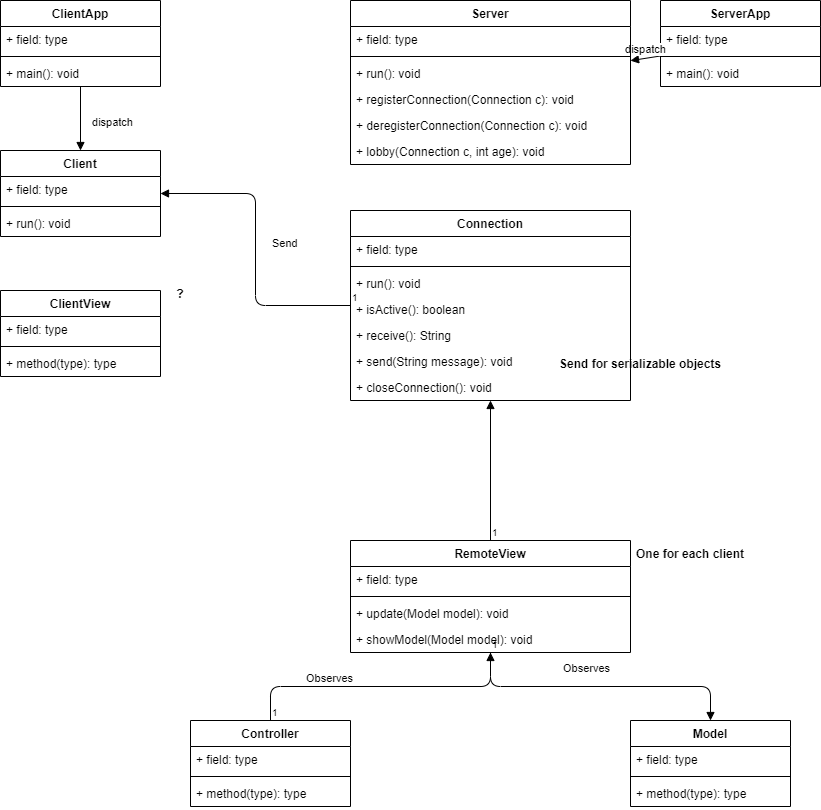

The diagram above was exported from draw.io. Its source (the exported page's mxGraphModel, read from the mxfile embedded in the PNG):
<mxGraphModel dx="1038" dy="548" grid="1" gridSize="10" guides="1" tooltips="1" connect="1" arrows="1" fold="1" page="1" pageScale="1" pageWidth="850" pageHeight="1100" math="0" shadow="0">
  <root>
    <mxCell id="0" />
    <mxCell id="1" parent="0" />
    <mxCell id="bPoMZhuDYAEUcmd4rc1L-6" value="ClientApp" style="swimlane;fontStyle=1;align=center;verticalAlign=top;childLayout=stackLayout;horizontal=1;startSize=26;horizontalStack=0;resizeParent=1;resizeParentMax=0;resizeLast=0;collapsible=1;marginBottom=0;" parent="1" vertex="1">
      <mxGeometry x="10" y="10" width="160" height="86" as="geometry" />
    </mxCell>
    <mxCell id="bPoMZhuDYAEUcmd4rc1L-7" value="+ field: type" style="text;strokeColor=none;fillColor=none;align=left;verticalAlign=top;spacingLeft=4;spacingRight=4;overflow=hidden;rotatable=0;points=[[0,0.5],[1,0.5]];portConstraint=eastwest;" parent="bPoMZhuDYAEUcmd4rc1L-6" vertex="1">
      <mxGeometry y="26" width="160" height="26" as="geometry" />
    </mxCell>
    <mxCell id="bPoMZhuDYAEUcmd4rc1L-8" value="" style="line;strokeWidth=1;fillColor=none;align=left;verticalAlign=middle;spacingTop=-1;spacingLeft=3;spacingRight=3;rotatable=0;labelPosition=right;points=[];portConstraint=eastwest;" parent="bPoMZhuDYAEUcmd4rc1L-6" vertex="1">
      <mxGeometry y="52" width="160" height="8" as="geometry" />
    </mxCell>
    <mxCell id="bPoMZhuDYAEUcmd4rc1L-9" value="+ main(): void" style="text;strokeColor=none;fillColor=none;align=left;verticalAlign=top;spacingLeft=4;spacingRight=4;overflow=hidden;rotatable=0;points=[[0,0.5],[1,0.5]];portConstraint=eastwest;" parent="bPoMZhuDYAEUcmd4rc1L-6" vertex="1">
      <mxGeometry y="60" width="160" height="26" as="geometry" />
    </mxCell>
    <mxCell id="bPoMZhuDYAEUcmd4rc1L-1" value="Client" style="swimlane;fontStyle=1;align=center;verticalAlign=top;childLayout=stackLayout;horizontal=1;startSize=26;horizontalStack=0;resizeParent=1;resizeParentMax=0;resizeLast=0;collapsible=1;marginBottom=0;" parent="1" vertex="1">
      <mxGeometry x="10" y="160" width="160" height="86" as="geometry">
        <mxRectangle x="100" y="60" width="100" height="26" as="alternateBounds" />
      </mxGeometry>
    </mxCell>
    <mxCell id="bPoMZhuDYAEUcmd4rc1L-2" value="+ field: type" style="text;strokeColor=none;fillColor=none;align=left;verticalAlign=top;spacingLeft=4;spacingRight=4;overflow=hidden;rotatable=0;points=[[0,0.5],[1,0.5]];portConstraint=eastwest;" parent="bPoMZhuDYAEUcmd4rc1L-1" vertex="1">
      <mxGeometry y="26" width="160" height="26" as="geometry" />
    </mxCell>
    <mxCell id="bPoMZhuDYAEUcmd4rc1L-3" value="" style="line;strokeWidth=1;fillColor=none;align=left;verticalAlign=middle;spacingTop=-1;spacingLeft=3;spacingRight=3;rotatable=0;labelPosition=right;points=[];portConstraint=eastwest;" parent="bPoMZhuDYAEUcmd4rc1L-1" vertex="1">
      <mxGeometry y="52" width="160" height="8" as="geometry" />
    </mxCell>
    <mxCell id="bPoMZhuDYAEUcmd4rc1L-4" value="+ run(): void" style="text;strokeColor=none;fillColor=none;align=left;verticalAlign=top;spacingLeft=4;spacingRight=4;overflow=hidden;rotatable=0;points=[[0,0.5],[1,0.5]];portConstraint=eastwest;" parent="bPoMZhuDYAEUcmd4rc1L-1" vertex="1">
      <mxGeometry y="60" width="160" height="26" as="geometry" />
    </mxCell>
    <mxCell id="bPoMZhuDYAEUcmd4rc1L-16" value="dispatch" style="html=1;verticalAlign=bottom;endArrow=block;" parent="1" source="bPoMZhuDYAEUcmd4rc1L-6" target="bPoMZhuDYAEUcmd4rc1L-1" edge="1">
      <mxGeometry x="0.4111" y="32" width="80" relative="1" as="geometry">
        <mxPoint x="80" y="230" as="sourcePoint" />
        <mxPoint x="160" y="230" as="targetPoint" />
        <mxPoint as="offset" />
      </mxGeometry>
    </mxCell>
    <mxCell id="bPoMZhuDYAEUcmd4rc1L-10" value="ServerApp" style="swimlane;fontStyle=1;align=center;verticalAlign=top;childLayout=stackLayout;horizontal=1;startSize=26;horizontalStack=0;resizeParent=1;resizeParentMax=0;resizeLast=0;collapsible=1;marginBottom=0;" parent="1" vertex="1">
      <mxGeometry x="670" y="10" width="160" height="86" as="geometry" />
    </mxCell>
    <mxCell id="bPoMZhuDYAEUcmd4rc1L-11" value="+ field: type" style="text;strokeColor=none;fillColor=none;align=left;verticalAlign=top;spacingLeft=4;spacingRight=4;overflow=hidden;rotatable=0;points=[[0,0.5],[1,0.5]];portConstraint=eastwest;" parent="bPoMZhuDYAEUcmd4rc1L-10" vertex="1">
      <mxGeometry y="26" width="160" height="26" as="geometry" />
    </mxCell>
    <mxCell id="bPoMZhuDYAEUcmd4rc1L-12" value="" style="line;strokeWidth=1;fillColor=none;align=left;verticalAlign=middle;spacingTop=-1;spacingLeft=3;spacingRight=3;rotatable=0;labelPosition=right;points=[];portConstraint=eastwest;" parent="bPoMZhuDYAEUcmd4rc1L-10" vertex="1">
      <mxGeometry y="52" width="160" height="8" as="geometry" />
    </mxCell>
    <mxCell id="bPoMZhuDYAEUcmd4rc1L-13" value="+ main(): void" style="text;strokeColor=none;fillColor=none;align=left;verticalAlign=top;spacingLeft=4;spacingRight=4;overflow=hidden;rotatable=0;points=[[0,0.5],[1,0.5]];portConstraint=eastwest;" parent="bPoMZhuDYAEUcmd4rc1L-10" vertex="1">
      <mxGeometry y="60" width="160" height="26" as="geometry" />
    </mxCell>
    <mxCell id="bPoMZhuDYAEUcmd4rc1L-21" value="dispatch" style="html=1;verticalAlign=bottom;endArrow=block;" parent="1" source="bPoMZhuDYAEUcmd4rc1L-10" target="bPoMZhuDYAEUcmd4rc1L-17" edge="1">
      <mxGeometry width="80" relative="1" as="geometry">
        <mxPoint x="540" y="240" as="sourcePoint" />
        <mxPoint x="620" y="240" as="targetPoint" />
      </mxGeometry>
    </mxCell>
    <mxCell id="bPoMZhuDYAEUcmd4rc1L-38" value="ClientView" style="swimlane;fontStyle=1;align=center;verticalAlign=top;childLayout=stackLayout;horizontal=1;startSize=26;horizontalStack=0;resizeParent=1;resizeParentMax=0;resizeLast=0;collapsible=1;marginBottom=0;" parent="1" vertex="1">
      <mxGeometry x="10" y="300" width="160" height="86" as="geometry" />
    </mxCell>
    <mxCell id="bPoMZhuDYAEUcmd4rc1L-39" value="+ field: type" style="text;strokeColor=none;fillColor=none;align=left;verticalAlign=top;spacingLeft=4;spacingRight=4;overflow=hidden;rotatable=0;points=[[0,0.5],[1,0.5]];portConstraint=eastwest;" parent="bPoMZhuDYAEUcmd4rc1L-38" vertex="1">
      <mxGeometry y="26" width="160" height="26" as="geometry" />
    </mxCell>
    <mxCell id="bPoMZhuDYAEUcmd4rc1L-40" value="" style="line;strokeWidth=1;fillColor=none;align=left;verticalAlign=middle;spacingTop=-1;spacingLeft=3;spacingRight=3;rotatable=0;labelPosition=right;points=[];portConstraint=eastwest;" parent="bPoMZhuDYAEUcmd4rc1L-38" vertex="1">
      <mxGeometry y="52" width="160" height="8" as="geometry" />
    </mxCell>
    <mxCell id="bPoMZhuDYAEUcmd4rc1L-41" value="+ method(type): type" style="text;strokeColor=none;fillColor=none;align=left;verticalAlign=top;spacingLeft=4;spacingRight=4;overflow=hidden;rotatable=0;points=[[0,0.5],[1,0.5]];portConstraint=eastwest;" parent="bPoMZhuDYAEUcmd4rc1L-38" vertex="1">
      <mxGeometry y="60" width="160" height="26" as="geometry" />
    </mxCell>
    <mxCell id="bPoMZhuDYAEUcmd4rc1L-43" value="?" style="text;align=center;fontStyle=1;verticalAlign=middle;spacingLeft=3;spacingRight=3;strokeColor=none;rotatable=0;points=[[0,0.5],[1,0.5]];portConstraint=eastwest;" parent="1" vertex="1">
      <mxGeometry x="150" y="290" width="80" height="26" as="geometry" />
    </mxCell>
    <mxCell id="bPoMZhuDYAEUcmd4rc1L-17" value="Server" style="swimlane;fontStyle=1;align=center;verticalAlign=top;childLayout=stackLayout;horizontal=1;startSize=26;horizontalStack=0;resizeParent=1;resizeParentMax=0;resizeLast=0;collapsible=1;marginBottom=0;" parent="1" vertex="1">
      <mxGeometry x="360" y="10" width="280" height="164" as="geometry" />
    </mxCell>
    <mxCell id="bPoMZhuDYAEUcmd4rc1L-18" value="+ field: type" style="text;strokeColor=none;fillColor=none;align=left;verticalAlign=top;spacingLeft=4;spacingRight=4;overflow=hidden;rotatable=0;points=[[0,0.5],[1,0.5]];portConstraint=eastwest;" parent="bPoMZhuDYAEUcmd4rc1L-17" vertex="1">
      <mxGeometry y="26" width="280" height="26" as="geometry" />
    </mxCell>
    <mxCell id="bPoMZhuDYAEUcmd4rc1L-19" value="" style="line;strokeWidth=1;fillColor=none;align=left;verticalAlign=middle;spacingTop=-1;spacingLeft=3;spacingRight=3;rotatable=0;labelPosition=right;points=[];portConstraint=eastwest;" parent="bPoMZhuDYAEUcmd4rc1L-17" vertex="1">
      <mxGeometry y="52" width="280" height="8" as="geometry" />
    </mxCell>
    <mxCell id="bPoMZhuDYAEUcmd4rc1L-46" value="+ run(): void" style="text;strokeColor=none;fillColor=none;align=left;verticalAlign=top;spacingLeft=4;spacingRight=4;overflow=hidden;rotatable=0;points=[[0,0.5],[1,0.5]];portConstraint=eastwest;" parent="bPoMZhuDYAEUcmd4rc1L-17" vertex="1">
      <mxGeometry y="60" width="280" height="26" as="geometry" />
    </mxCell>
    <mxCell id="bPoMZhuDYAEUcmd4rc1L-20" value="+ registerConnection(Connection c): void&#10;" style="text;strokeColor=none;fillColor=none;align=left;verticalAlign=top;spacingLeft=4;spacingRight=4;overflow=hidden;rotatable=0;points=[[0,0.5],[1,0.5]];portConstraint=eastwest;" parent="bPoMZhuDYAEUcmd4rc1L-17" vertex="1">
      <mxGeometry y="86" width="280" height="26" as="geometry" />
    </mxCell>
    <mxCell id="bPoMZhuDYAEUcmd4rc1L-44" value="+ deregisterConnection(Connection c): void" style="text;strokeColor=none;fillColor=none;align=left;verticalAlign=top;spacingLeft=4;spacingRight=4;overflow=hidden;rotatable=0;points=[[0,0.5],[1,0.5]];portConstraint=eastwest;" parent="bPoMZhuDYAEUcmd4rc1L-17" vertex="1">
      <mxGeometry y="112" width="280" height="26" as="geometry" />
    </mxCell>
    <mxCell id="bPoMZhuDYAEUcmd4rc1L-45" value="+ lobby(Connection c, int age): void" style="text;strokeColor=none;fillColor=none;align=left;verticalAlign=top;spacingLeft=4;spacingRight=4;overflow=hidden;rotatable=0;points=[[0,0.5],[1,0.5]];portConstraint=eastwest;" parent="bPoMZhuDYAEUcmd4rc1L-17" vertex="1">
      <mxGeometry y="138" width="280" height="26" as="geometry" />
    </mxCell>
    <mxCell id="bPoMZhuDYAEUcmd4rc1L-22" value="Connection" style="swimlane;fontStyle=1;align=center;verticalAlign=top;childLayout=stackLayout;horizontal=1;startSize=26;horizontalStack=0;resizeParent=1;resizeParentMax=0;resizeLast=0;collapsible=1;marginBottom=0;" parent="1" vertex="1">
      <mxGeometry x="360" y="220" width="280" height="190" as="geometry" />
    </mxCell>
    <mxCell id="bPoMZhuDYAEUcmd4rc1L-23" value="+ field: type" style="text;strokeColor=none;fillColor=none;align=left;verticalAlign=top;spacingLeft=4;spacingRight=4;overflow=hidden;rotatable=0;points=[[0,0.5],[1,0.5]];portConstraint=eastwest;" parent="bPoMZhuDYAEUcmd4rc1L-22" vertex="1">
      <mxGeometry y="26" width="280" height="26" as="geometry" />
    </mxCell>
    <mxCell id="bPoMZhuDYAEUcmd4rc1L-24" value="" style="line;strokeWidth=1;fillColor=none;align=left;verticalAlign=middle;spacingTop=-1;spacingLeft=3;spacingRight=3;rotatable=0;labelPosition=right;points=[];portConstraint=eastwest;" parent="bPoMZhuDYAEUcmd4rc1L-22" vertex="1">
      <mxGeometry y="52" width="280" height="8" as="geometry" />
    </mxCell>
    <mxCell id="bPoMZhuDYAEUcmd4rc1L-50" value="+ run(): void" style="text;strokeColor=none;fillColor=none;align=left;verticalAlign=top;spacingLeft=4;spacingRight=4;overflow=hidden;rotatable=0;points=[[0,0.5],[1,0.5]];portConstraint=eastwest;" parent="bPoMZhuDYAEUcmd4rc1L-22" vertex="1">
      <mxGeometry y="60" width="280" height="26" as="geometry" />
    </mxCell>
    <mxCell id="bPoMZhuDYAEUcmd4rc1L-25" value="+ isActive(): boolean" style="text;strokeColor=none;fillColor=none;align=left;verticalAlign=top;spacingLeft=4;spacingRight=4;overflow=hidden;rotatable=0;points=[[0,0.5],[1,0.5]];portConstraint=eastwest;" parent="bPoMZhuDYAEUcmd4rc1L-22" vertex="1">
      <mxGeometry y="86" width="280" height="26" as="geometry" />
    </mxCell>
    <mxCell id="bPoMZhuDYAEUcmd4rc1L-49" value="+ receive(): String" style="text;strokeColor=none;fillColor=none;align=left;verticalAlign=top;spacingLeft=4;spacingRight=4;overflow=hidden;rotatable=0;points=[[0,0.5],[1,0.5]];portConstraint=eastwest;" parent="bPoMZhuDYAEUcmd4rc1L-22" vertex="1">
      <mxGeometry y="112" width="280" height="26" as="geometry" />
    </mxCell>
    <mxCell id="bPoMZhuDYAEUcmd4rc1L-48" value="+ send(String message): void" style="text;strokeColor=none;fillColor=none;align=left;verticalAlign=top;spacingLeft=4;spacingRight=4;overflow=hidden;rotatable=0;points=[[0,0.5],[1,0.5]];portConstraint=eastwest;" parent="bPoMZhuDYAEUcmd4rc1L-22" vertex="1">
      <mxGeometry y="138" width="280" height="26" as="geometry" />
    </mxCell>
    <mxCell id="bPoMZhuDYAEUcmd4rc1L-47" value="+ closeConnection(): void" style="text;strokeColor=none;fillColor=none;align=left;verticalAlign=top;spacingLeft=4;spacingRight=4;overflow=hidden;rotatable=0;points=[[0,0.5],[1,0.5]];portConstraint=eastwest;" parent="bPoMZhuDYAEUcmd4rc1L-22" vertex="1">
      <mxGeometry y="164" width="280" height="26" as="geometry" />
    </mxCell>
    <mxCell id="bPoMZhuDYAEUcmd4rc1L-53" value="Observes" style="endArrow=block;endFill=1;html=1;edgeStyle=orthogonalEdgeStyle;align=left;verticalAlign=top;entryX=0.5;entryY=0;entryDx=0;entryDy=0;" parent="1" source="bPoMZhuDYAEUcmd4rc1L-26" target="bPoMZhuDYAEUcmd4rc1L-34" edge="1">
      <mxGeometry x="-0.2685" y="31" relative="1" as="geometry">
        <mxPoint x="400" y="510" as="sourcePoint" />
        <mxPoint x="560" y="500" as="targetPoint" />
        <mxPoint as="offset" />
      </mxGeometry>
    </mxCell>
    <mxCell id="bPoMZhuDYAEUcmd4rc1L-54" value="1" style="resizable=0;html=1;align=left;verticalAlign=bottom;labelBackgroundColor=#ffffff;fontSize=10;" parent="bPoMZhuDYAEUcmd4rc1L-53" connectable="0" vertex="1">
      <mxGeometry x="-1" relative="1" as="geometry" />
    </mxCell>
    <mxCell id="bPoMZhuDYAEUcmd4rc1L-55" value="Observes" style="endArrow=block;endFill=1;html=1;edgeStyle=orthogonalEdgeStyle;align=left;verticalAlign=top;exitX=0.5;exitY=0;exitDx=0;exitDy=0;" parent="1" source="bPoMZhuDYAEUcmd4rc1L-30" target="bPoMZhuDYAEUcmd4rc1L-26" edge="1">
      <mxGeometry x="-0.7383" y="-37" relative="1" as="geometry">
        <mxPoint x="400" y="500" as="sourcePoint" />
        <mxPoint x="560" y="500" as="targetPoint" />
        <mxPoint x="30" y="-58" as="offset" />
      </mxGeometry>
    </mxCell>
    <mxCell id="bPoMZhuDYAEUcmd4rc1L-56" value="1" style="resizable=0;html=1;align=left;verticalAlign=bottom;labelBackgroundColor=#ffffff;fontSize=10;" parent="bPoMZhuDYAEUcmd4rc1L-55" connectable="0" vertex="1">
      <mxGeometry x="-1" relative="1" as="geometry" />
    </mxCell>
    <mxCell id="bPoMZhuDYAEUcmd4rc1L-26" value="RemoteView" style="swimlane;fontStyle=1;align=center;verticalAlign=top;childLayout=stackLayout;horizontal=1;startSize=26;horizontalStack=0;resizeParent=1;resizeParentMax=0;resizeLast=0;collapsible=1;marginBottom=0;" parent="1" vertex="1">
      <mxGeometry x="360" y="550" width="280" height="112" as="geometry" />
    </mxCell>
    <mxCell id="bPoMZhuDYAEUcmd4rc1L-27" value="+ field: type" style="text;strokeColor=none;fillColor=none;align=left;verticalAlign=top;spacingLeft=4;spacingRight=4;overflow=hidden;rotatable=0;points=[[0,0.5],[1,0.5]];portConstraint=eastwest;" parent="bPoMZhuDYAEUcmd4rc1L-26" vertex="1">
      <mxGeometry y="26" width="280" height="26" as="geometry" />
    </mxCell>
    <mxCell id="bPoMZhuDYAEUcmd4rc1L-28" value="" style="line;strokeWidth=1;fillColor=none;align=left;verticalAlign=middle;spacingTop=-1;spacingLeft=3;spacingRight=3;rotatable=0;labelPosition=right;points=[];portConstraint=eastwest;" parent="bPoMZhuDYAEUcmd4rc1L-26" vertex="1">
      <mxGeometry y="52" width="280" height="8" as="geometry" />
    </mxCell>
    <mxCell id="bPoMZhuDYAEUcmd4rc1L-51" value="+ update(Model model): void" style="text;strokeColor=none;fillColor=none;align=left;verticalAlign=top;spacingLeft=4;spacingRight=4;overflow=hidden;rotatable=0;points=[[0,0.5],[1,0.5]];portConstraint=eastwest;" parent="bPoMZhuDYAEUcmd4rc1L-26" vertex="1">
      <mxGeometry y="60" width="280" height="26" as="geometry" />
    </mxCell>
    <mxCell id="bPoMZhuDYAEUcmd4rc1L-29" value="+ showModel(Model model): void" style="text;strokeColor=none;fillColor=none;align=left;verticalAlign=top;spacingLeft=4;spacingRight=4;overflow=hidden;rotatable=0;points=[[0,0.5],[1,0.5]];portConstraint=eastwest;" parent="bPoMZhuDYAEUcmd4rc1L-26" vertex="1">
      <mxGeometry y="86" width="280" height="26" as="geometry" />
    </mxCell>
    <mxCell id="bPoMZhuDYAEUcmd4rc1L-30" value="Controller" style="swimlane;fontStyle=1;align=center;verticalAlign=top;childLayout=stackLayout;horizontal=1;startSize=26;horizontalStack=0;resizeParent=1;resizeParentMax=0;resizeLast=0;collapsible=1;marginBottom=0;" parent="1" vertex="1">
      <mxGeometry x="200" y="730" width="160" height="86" as="geometry" />
    </mxCell>
    <mxCell id="bPoMZhuDYAEUcmd4rc1L-31" value="+ field: type" style="text;strokeColor=none;fillColor=none;align=left;verticalAlign=top;spacingLeft=4;spacingRight=4;overflow=hidden;rotatable=0;points=[[0,0.5],[1,0.5]];portConstraint=eastwest;" parent="bPoMZhuDYAEUcmd4rc1L-30" vertex="1">
      <mxGeometry y="26" width="160" height="26" as="geometry" />
    </mxCell>
    <mxCell id="bPoMZhuDYAEUcmd4rc1L-32" value="" style="line;strokeWidth=1;fillColor=none;align=left;verticalAlign=middle;spacingTop=-1;spacingLeft=3;spacingRight=3;rotatable=0;labelPosition=right;points=[];portConstraint=eastwest;" parent="bPoMZhuDYAEUcmd4rc1L-30" vertex="1">
      <mxGeometry y="52" width="160" height="8" as="geometry" />
    </mxCell>
    <mxCell id="bPoMZhuDYAEUcmd4rc1L-33" value="+ method(type): type" style="text;strokeColor=none;fillColor=none;align=left;verticalAlign=top;spacingLeft=4;spacingRight=4;overflow=hidden;rotatable=0;points=[[0,0.5],[1,0.5]];portConstraint=eastwest;" parent="bPoMZhuDYAEUcmd4rc1L-30" vertex="1">
      <mxGeometry y="60" width="160" height="26" as="geometry" />
    </mxCell>
    <mxCell id="bPoMZhuDYAEUcmd4rc1L-34" value="Model" style="swimlane;fontStyle=1;align=center;verticalAlign=top;childLayout=stackLayout;horizontal=1;startSize=26;horizontalStack=0;resizeParent=1;resizeParentMax=0;resizeLast=0;collapsible=1;marginBottom=0;" parent="1" vertex="1">
      <mxGeometry x="640" y="730" width="160" height="86" as="geometry" />
    </mxCell>
    <mxCell id="bPoMZhuDYAEUcmd4rc1L-35" value="+ field: type" style="text;strokeColor=none;fillColor=none;align=left;verticalAlign=top;spacingLeft=4;spacingRight=4;overflow=hidden;rotatable=0;points=[[0,0.5],[1,0.5]];portConstraint=eastwest;" parent="bPoMZhuDYAEUcmd4rc1L-34" vertex="1">
      <mxGeometry y="26" width="160" height="26" as="geometry" />
    </mxCell>
    <mxCell id="bPoMZhuDYAEUcmd4rc1L-36" value="" style="line;strokeWidth=1;fillColor=none;align=left;verticalAlign=middle;spacingTop=-1;spacingLeft=3;spacingRight=3;rotatable=0;labelPosition=right;points=[];portConstraint=eastwest;" parent="bPoMZhuDYAEUcmd4rc1L-34" vertex="1">
      <mxGeometry y="52" width="160" height="8" as="geometry" />
    </mxCell>
    <mxCell id="bPoMZhuDYAEUcmd4rc1L-37" value="+ method(type): type" style="text;strokeColor=none;fillColor=none;align=left;verticalAlign=top;spacingLeft=4;spacingRight=4;overflow=hidden;rotatable=0;points=[[0,0.5],[1,0.5]];portConstraint=eastwest;" parent="bPoMZhuDYAEUcmd4rc1L-34" vertex="1">
      <mxGeometry y="60" width="160" height="26" as="geometry" />
    </mxCell>
    <mxCell id="bPoMZhuDYAEUcmd4rc1L-59" value="" style="endArrow=block;endFill=1;html=1;edgeStyle=orthogonalEdgeStyle;align=left;verticalAlign=top;" parent="1" source="bPoMZhuDYAEUcmd4rc1L-26" target="bPoMZhuDYAEUcmd4rc1L-22" edge="1">
      <mxGeometry y="-30" relative="1" as="geometry">
        <mxPoint x="400" y="630" as="sourcePoint" />
        <mxPoint x="560" y="630" as="targetPoint" />
        <mxPoint as="offset" />
      </mxGeometry>
    </mxCell>
    <mxCell id="bPoMZhuDYAEUcmd4rc1L-60" value="1" style="resizable=0;html=1;align=left;verticalAlign=bottom;labelBackgroundColor=#ffffff;fontSize=10;" parent="bPoMZhuDYAEUcmd4rc1L-59" connectable="0" vertex="1">
      <mxGeometry x="-1" relative="1" as="geometry" />
    </mxCell>
    <mxCell id="bPoMZhuDYAEUcmd4rc1L-61" value="Send" style="endArrow=block;endFill=1;html=1;edgeStyle=orthogonalEdgeStyle;align=left;verticalAlign=top;" parent="1" source="bPoMZhuDYAEUcmd4rc1L-22" target="bPoMZhuDYAEUcmd4rc1L-1" edge="1">
      <mxGeometry x="0.1258" y="-15" relative="1" as="geometry">
        <mxPoint x="400" y="220" as="sourcePoint" />
        <mxPoint x="560" y="220" as="targetPoint" />
        <mxPoint as="offset" />
      </mxGeometry>
    </mxCell>
    <mxCell id="bPoMZhuDYAEUcmd4rc1L-62" value="1" style="resizable=0;html=1;align=left;verticalAlign=bottom;labelBackgroundColor=#ffffff;fontSize=10;" parent="bPoMZhuDYAEUcmd4rc1L-61" connectable="0" vertex="1">
      <mxGeometry x="-1" relative="1" as="geometry" />
    </mxCell>
    <mxCell id="bPoMZhuDYAEUcmd4rc1L-63" value="Send for serializable objects" style="text;align=center;fontStyle=1;verticalAlign=middle;spacingLeft=3;spacingRight=3;strokeColor=none;rotatable=0;points=[[0,0.5],[1,0.5]];portConstraint=eastwest;" parent="1" vertex="1">
      <mxGeometry x="610" y="360" width="80" height="26" as="geometry" />
    </mxCell>
    <mxCell id="bPoMZhuDYAEUcmd4rc1L-64" value="One for each client" style="text;align=center;fontStyle=1;verticalAlign=middle;spacingLeft=3;spacingRight=3;strokeColor=none;rotatable=0;points=[[0,0.5],[1,0.5]];portConstraint=eastwest;" parent="1" vertex="1">
      <mxGeometry x="660" y="550" width="80" height="26" as="geometry" />
    </mxCell>
  </root>
</mxGraphModel>